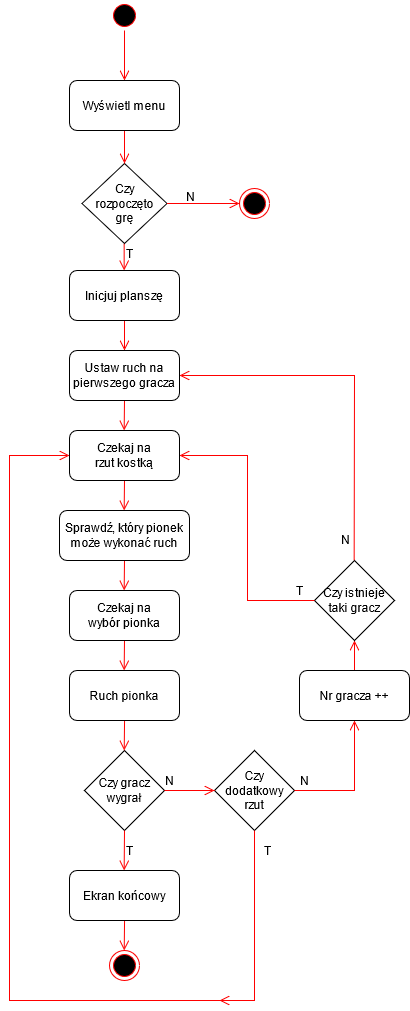

The diagram above was exported from draw.io. Its source (the exported page's mxGraphModel, read from the mxfile embedded in the PNG):
<mxGraphModel dx="1038" dy="547" grid="1" gridSize="10" guides="1" tooltips="1" connect="1" arrows="1" fold="1" page="1" pageScale="1" pageWidth="1169" pageHeight="826" background="#ffffff" math="0" shadow="0">
  <root>
    <mxCell id="0" />
    <mxCell id="1" parent="0" />
    <mxCell id="HyS5z0-jyIlzn7DgKsGc-41" value="" style="ellipse;shape=startState;fillColor=#000000;strokeColor=#ff0000;" parent="1" vertex="1">
      <mxGeometry x="370" y="10" width="30" height="30" as="geometry" />
    </mxCell>
    <mxCell id="HyS5z0-jyIlzn7DgKsGc-43" value="" style="edgeStyle=elbowEdgeStyle;elbow=horizontal;verticalAlign=bottom;endArrow=open;endSize=8;strokeColor=#FF0000;endFill=1;rounded=0;exitX=0.5;exitY=0;exitDx=0;exitDy=0;entryX=0.5;entryY=1;entryDx=0;entryDy=0;" parent="1" target="HyS5z0-jyIlzn7DgKsGc-80" edge="1">
      <mxGeometry x="530.5" y="462" as="geometry">
        <mxPoint x="710.0714285714288" y="660" as="targetPoint" />
        <mxPoint x="615" y="680" as="sourcePoint" />
      </mxGeometry>
    </mxCell>
    <mxCell id="HyS5z0-jyIlzn7DgKsGc-44" value="" style="edgeStyle=elbowEdgeStyle;elbow=horizontal;verticalAlign=bottom;endArrow=open;endSize=8;strokeColor=#FF0000;endFill=1;rounded=0;entryX=0.5;entryY=0;entryDx=0;entryDy=0;" parent="1" source="HyS5z0-jyIlzn7DgKsGc-41" edge="1">
      <mxGeometry x="205.16000000000005" y="-118" as="geometry">
        <mxPoint x="385" y="90" as="targetPoint" />
        <mxPoint x="384.6600000000003" y="40" as="sourcePoint" />
        <Array as="points">
          <mxPoint x="385" y="90" />
        </Array>
      </mxGeometry>
    </mxCell>
    <mxCell id="HyS5z0-jyIlzn7DgKsGc-46" value="&lt;div&gt;Czy&lt;/div&gt;&lt;div&gt;rozpoczęto&lt;/div&gt;&lt;div&gt;grę&lt;/div&gt;" style="rhombus;whiteSpace=wrap;html=1;" parent="1" vertex="1">
      <mxGeometry x="342.5" y="173" width="85" height="80" as="geometry" />
    </mxCell>
    <mxCell id="HyS5z0-jyIlzn7DgKsGc-47" value="" style="edgeStyle=elbowEdgeStyle;elbow=horizontal;verticalAlign=bottom;endArrow=open;endSize=8;strokeColor=#FF0000;endFill=1;rounded=0;exitX=0.5;exitY=1;exitDx=0;exitDy=0;entryX=0.5;entryY=0;entryDx=0;entryDy=0;" parent="1" target="HyS5z0-jyIlzn7DgKsGc-46" edge="1">
      <mxGeometry x="300.1600000000001" y="2" as="geometry">
        <mxPoint x="385" y="160" as="targetPoint" />
        <mxPoint x="385" y="140" as="sourcePoint" />
        <Array as="points">
          <mxPoint x="385" y="160" />
        </Array>
      </mxGeometry>
    </mxCell>
    <mxCell id="HyS5z0-jyIlzn7DgKsGc-48" value="" style="edgeStyle=elbowEdgeStyle;elbow=horizontal;verticalAlign=bottom;endArrow=open;endSize=8;strokeColor=#FF0000;endFill=1;rounded=0;exitX=0.5;exitY=1;exitDx=0;exitDy=0;entryX=0.5;entryY=0;entryDx=0;entryDy=0;" parent="1" edge="1">
      <mxGeometry x="299.8200000000001" y="115" as="geometry">
        <mxPoint x="385" y="280" as="targetPoint" />
        <mxPoint x="384.66" y="253" as="sourcePoint" />
        <Array as="points">
          <mxPoint x="384.66" y="273" />
        </Array>
      </mxGeometry>
    </mxCell>
    <mxCell id="HyS5z0-jyIlzn7DgKsGc-49" value="T" style="text;html=1;align=center;verticalAlign=middle;resizable=0;points=[];autosize=1;strokeColor=none;" parent="1" vertex="1">
      <mxGeometry x="380" y="253" width="20" height="20" as="geometry" />
    </mxCell>
    <mxCell id="HyS5z0-jyIlzn7DgKsGc-50" value="N" style="text;html=1;align=center;verticalAlign=middle;resizable=0;points=[];autosize=1;strokeColor=none;" parent="1" vertex="1">
      <mxGeometry x="441" y="196" width="20" height="20" as="geometry" />
    </mxCell>
    <mxCell id="HyS5z0-jyIlzn7DgKsGc-51" value="" style="ellipse;shape=endState;fillColor=#000000;strokeColor=#ff0000" parent="1" vertex="1">
      <mxGeometry x="500" y="198" width="30" height="30" as="geometry" />
    </mxCell>
    <mxCell id="HyS5z0-jyIlzn7DgKsGc-52" value="" style="edgeStyle=elbowEdgeStyle;elbow=horizontal;verticalAlign=bottom;endArrow=open;endSize=8;strokeColor=#FF0000;endFill=1;rounded=0;exitX=1;exitY=0.5;exitDx=0;exitDy=0;entryX=0;entryY=0.5;entryDx=0;entryDy=0;" parent="1" source="HyS5z0-jyIlzn7DgKsGc-46" target="HyS5z0-jyIlzn7DgKsGc-51" edge="1">
      <mxGeometry x="415.68000000000006" y="-108" as="geometry">
        <mxPoint x="595.2514285714287" y="90" as="targetPoint" />
        <mxPoint x="595.1800000000003" y="50" as="sourcePoint" />
      </mxGeometry>
    </mxCell>
    <mxCell id="HyS5z0-jyIlzn7DgKsGc-56" value="" style="edgeStyle=elbowEdgeStyle;elbow=horizontal;verticalAlign=bottom;endArrow=open;endSize=8;strokeColor=#FF0000;endFill=1;rounded=0;exitX=0.5;exitY=1;exitDx=0;exitDy=0;entryX=0.5;entryY=0;entryDx=0;entryDy=0;" parent="1" edge="1">
      <mxGeometry x="299.8200000000001" y="382" as="geometry">
        <mxPoint x="385" y="520" as="targetPoint" />
        <mxPoint x="385" y="490" as="sourcePoint" />
        <Array as="points">
          <mxPoint x="384.66" y="540" />
        </Array>
      </mxGeometry>
    </mxCell>
    <mxCell id="HyS5z0-jyIlzn7DgKsGc-58" value="" style="edgeStyle=elbowEdgeStyle;elbow=horizontal;verticalAlign=bottom;endArrow=open;endSize=8;strokeColor=#FF0000;endFill=1;rounded=0;exitX=0.5;exitY=1;exitDx=0;exitDy=0;entryX=0.5;entryY=0;entryDx=0;entryDy=0;" parent="1" edge="1">
      <mxGeometry x="299.8200000000001" y="472" as="geometry">
        <mxPoint x="385" y="600" as="targetPoint" />
        <mxPoint x="385" y="570" as="sourcePoint" />
        <Array as="points">
          <mxPoint x="384.66" y="630" />
        </Array>
      </mxGeometry>
    </mxCell>
    <mxCell id="HyS5z0-jyIlzn7DgKsGc-61" value="" style="edgeStyle=elbowEdgeStyle;elbow=horizontal;verticalAlign=bottom;endArrow=open;endSize=8;strokeColor=#FF0000;endFill=1;rounded=0;exitX=0.5;exitY=1;exitDx=0;exitDy=0;entryX=0.5;entryY=0;entryDx=0;entryDy=0;" parent="1" edge="1">
      <mxGeometry x="415.1600000000001" y="312" as="geometry">
        <mxPoint x="385" y="360" as="targetPoint" />
        <mxPoint x="385" y="330" as="sourcePoint" />
        <Array as="points">
          <mxPoint x="385" y="350" />
        </Array>
      </mxGeometry>
    </mxCell>
    <mxCell id="HyS5z0-jyIlzn7DgKsGc-63" value="" style="edgeStyle=elbowEdgeStyle;elbow=horizontal;verticalAlign=bottom;endArrow=open;endSize=8;strokeColor=#FF0000;endFill=1;rounded=0;exitX=0.5;exitY=1;exitDx=0;exitDy=0;" parent="1" edge="1">
      <mxGeometry x="299.8200000000001" y="292" as="geometry">
        <mxPoint x="385" y="440" as="targetPoint" />
        <mxPoint x="385" y="410" as="sourcePoint" />
        <Array as="points">
          <mxPoint x="384.66" y="450" />
        </Array>
      </mxGeometry>
    </mxCell>
    <mxCell id="HyS5z0-jyIlzn7DgKsGc-66" value="" style="edgeStyle=elbowEdgeStyle;elbow=horizontal;verticalAlign=bottom;endArrow=open;endSize=8;strokeColor=#FF0000;endFill=1;rounded=0;exitX=0.5;exitY=1;exitDx=0;exitDy=0;entryX=0.5;entryY=0;entryDx=0;entryDy=0;" parent="1" edge="1">
      <mxGeometry x="299.8200000000001" y="552" as="geometry">
        <mxPoint x="385" y="680" as="targetPoint" />
        <mxPoint x="385" y="650" as="sourcePoint" />
        <Array as="points">
          <mxPoint x="384.66" y="710" />
        </Array>
      </mxGeometry>
    </mxCell>
    <mxCell id="HyS5z0-jyIlzn7DgKsGc-68" value="&lt;div&gt;Czy gracz&lt;/div&gt;&lt;div&gt;wygrał&lt;br&gt;&lt;/div&gt;" style="rhombus;whiteSpace=wrap;html=1;" parent="1" vertex="1">
      <mxGeometry x="345" y="760" width="80" height="80" as="geometry" />
    </mxCell>
    <mxCell id="HyS5z0-jyIlzn7DgKsGc-71" value="T" style="text;html=1;align=center;verticalAlign=middle;resizable=0;points=[];autosize=1;strokeColor=none;" parent="1" vertex="1">
      <mxGeometry x="380" y="850" width="20" height="20" as="geometry" />
    </mxCell>
    <mxCell id="HyS5z0-jyIlzn7DgKsGc-72" value="N" style="text;html=1;align=center;verticalAlign=middle;resizable=0;points=[];autosize=1;strokeColor=none;" parent="1" vertex="1">
      <mxGeometry x="555" y="780" width="20" height="20" as="geometry" />
    </mxCell>
    <mxCell id="HyS5z0-jyIlzn7DgKsGc-74" value="" style="ellipse;shape=endState;fillColor=#000000;strokeColor=#ff0000" parent="1" vertex="1">
      <mxGeometry x="370" y="960" width="30" height="30" as="geometry" />
    </mxCell>
    <mxCell id="HyS5z0-jyIlzn7DgKsGc-75" value="" style="edgeStyle=elbowEdgeStyle;elbow=horizontal;verticalAlign=bottom;endArrow=open;endSize=8;strokeColor=#FF0000;endFill=1;rounded=0;exitX=0.5;exitY=1;exitDx=0;exitDy=0;entryX=0.5;entryY=0;entryDx=0;entryDy=0;" parent="1" source="HyS5z0-jyIlzn7DgKsGc-68" edge="1">
      <mxGeometry x="299.8200000000001" y="752" as="geometry">
        <mxPoint x="385" y="880" as="targetPoint" />
        <mxPoint x="385" y="850" as="sourcePoint" />
        <Array as="points">
          <mxPoint x="384.66" y="910" />
        </Array>
      </mxGeometry>
    </mxCell>
    <mxCell id="HyS5z0-jyIlzn7DgKsGc-80" value="&lt;div&gt;Czy istnieje&lt;/div&gt;&lt;div&gt;taki gracz&lt;br&gt;&lt;/div&gt;" style="rhombus;whiteSpace=wrap;html=1;" parent="1" vertex="1">
      <mxGeometry x="575" y="570" width="80" height="80" as="geometry" />
    </mxCell>
    <mxCell id="HyS5z0-jyIlzn7DgKsGc-81" value="T" style="text;html=1;align=center;verticalAlign=middle;resizable=0;points=[];autosize=1;strokeColor=none;" parent="1" vertex="1">
      <mxGeometry x="550" y="590" width="20" height="20" as="geometry" />
    </mxCell>
    <mxCell id="HyS5z0-jyIlzn7DgKsGc-82" value="N" style="text;html=1;align=center;verticalAlign=middle;resizable=0;points=[];autosize=1;strokeColor=none;" parent="1" vertex="1">
      <mxGeometry x="596" y="539" width="20" height="20" as="geometry" />
    </mxCell>
    <mxCell id="HyS5z0-jyIlzn7DgKsGc-83" value="" style="edgeStyle=elbowEdgeStyle;elbow=horizontal;verticalAlign=bottom;endArrow=open;endSize=8;strokeColor=#FF0000;endFill=1;rounded=0;exitX=0.5;exitY=0;exitDx=0;exitDy=0;entryX=1;entryY=0.5;entryDx=0;entryDy=0;" parent="1" edge="1">
      <mxGeometry x="530.16" y="352" as="geometry">
        <mxPoint x="440" y="385" as="targetPoint" />
        <mxPoint x="614.66" y="570" as="sourcePoint" />
        <Array as="points">
          <mxPoint x="615" y="470" />
        </Array>
      </mxGeometry>
    </mxCell>
    <mxCell id="HyS5z0-jyIlzn7DgKsGc-84" value="" style="edgeStyle=elbowEdgeStyle;elbow=horizontal;verticalAlign=bottom;endArrow=open;endSize=8;strokeColor=#FF0000;endFill=1;rounded=0;exitX=0;exitY=0.5;exitDx=0;exitDy=0;entryX=1;entryY=0.5;entryDx=0;entryDy=0;" parent="1" source="HyS5z0-jyIlzn7DgKsGc-80" edge="1">
      <mxGeometry x="430.29" y="387" as="geometry">
        <mxPoint x="440" y="465" as="targetPoint" />
        <mxPoint x="514.79" y="605" as="sourcePoint" />
      </mxGeometry>
    </mxCell>
    <mxCell id="HyS5z0-jyIlzn7DgKsGc-85" value="&lt;div&gt;Czy dodatkowy&lt;/div&gt;&lt;div&gt;rzut&lt;br&gt;&lt;/div&gt;" style="rhombus;whiteSpace=wrap;html=1;" parent="1" vertex="1">
      <mxGeometry x="475" y="760" width="80" height="80" as="geometry" />
    </mxCell>
    <mxCell id="HyS5z0-jyIlzn7DgKsGc-86" value="N" style="text;html=1;align=center;verticalAlign=middle;resizable=0;points=[];autosize=1;strokeColor=none;" parent="1" vertex="1">
      <mxGeometry x="420" y="780" width="20" height="20" as="geometry" />
    </mxCell>
    <mxCell id="HyS5z0-jyIlzn7DgKsGc-87" value="T" style="text;html=1;align=center;verticalAlign=middle;resizable=0;points=[];autosize=1;strokeColor=none;" parent="1" vertex="1">
      <mxGeometry x="518" y="850" width="20" height="20" as="geometry" />
    </mxCell>
    <mxCell id="HyS5z0-jyIlzn7DgKsGc-89" value="" style="edgeStyle=elbowEdgeStyle;elbow=horizontal;verticalAlign=bottom;endArrow=open;endSize=8;strokeColor=#FF0000;endFill=1;rounded=0;exitX=0.5;exitY=1;exitDx=0;exitDy=0;entryX=0.5;entryY=0;entryDx=0;entryDy=0;" parent="1" target="HyS5z0-jyIlzn7DgKsGc-68" edge="1">
      <mxGeometry x="299.8700000000001" y="632" as="geometry">
        <mxPoint x="385" y="770" as="targetPoint" />
        <mxPoint x="385.05" y="730" as="sourcePoint" />
        <Array as="points">
          <mxPoint x="384.71000000000004" y="790" />
        </Array>
      </mxGeometry>
    </mxCell>
    <mxCell id="HyS5z0-jyIlzn7DgKsGc-90" value="" style="edgeStyle=elbowEdgeStyle;elbow=horizontal;verticalAlign=bottom;endArrow=open;endSize=8;strokeColor=#FF0000;endFill=1;rounded=0;entryX=0;entryY=0.5;entryDx=0;entryDy=0;" parent="1" edge="1">
      <mxGeometry x="155.1600000000001" y="687" as="geometry">
        <mxPoint x="330" y="465" as="targetPoint" />
        <mxPoint x="490" y="1010" as="sourcePoint" />
        <Array as="points">
          <mxPoint x="270" y="1050" />
          <mxPoint x="270" y="1010" />
          <mxPoint x="260" y="630" />
        </Array>
      </mxGeometry>
    </mxCell>
    <mxCell id="HyS5z0-jyIlzn7DgKsGc-93" value="" style="edgeStyle=elbowEdgeStyle;elbow=horizontal;verticalAlign=bottom;endArrow=open;endSize=8;strokeColor=#FF0000;endFill=1;rounded=0;exitX=0.5;exitY=1;exitDx=0;exitDy=0;entryX=0.5;entryY=0;entryDx=0;entryDy=0;" parent="1" edge="1">
      <mxGeometry x="299.8700000000001" y="832" as="geometry">
        <mxPoint x="385.05" y="960" as="targetPoint" />
        <mxPoint x="385.05" y="930" as="sourcePoint" />
        <Array as="points">
          <mxPoint x="384.71000000000004" y="990" />
        </Array>
      </mxGeometry>
    </mxCell>
    <mxCell id="HyS5z0-jyIlzn7DgKsGc-95" value="" style="edgeStyle=elbowEdgeStyle;elbow=horizontal;verticalAlign=bottom;endArrow=open;endSize=8;strokeColor=#FF0000;endFill=1;rounded=0;exitX=0.5;exitY=1;exitDx=0;exitDy=0;" parent="1" source="HyS5z0-jyIlzn7DgKsGc-85" edge="1">
      <mxGeometry x="435.16000000000014" y="843" as="geometry">
        <mxPoint x="480" y="1010" as="targetPoint" />
        <mxPoint x="520.3399999999999" y="941" as="sourcePoint" />
        <Array as="points">
          <mxPoint x="515" y="930" />
        </Array>
      </mxGeometry>
    </mxCell>
    <mxCell id="HyS5z0-jyIlzn7DgKsGc-96" value="" style="edgeStyle=elbowEdgeStyle;elbow=horizontal;verticalAlign=bottom;endArrow=open;endSize=8;strokeColor=#FF0000;endFill=1;rounded=0;exitX=1;exitY=0.5;exitDx=0;exitDy=0;entryX=0;entryY=0.5;entryDx=0;entryDy=0;" parent="1" source="HyS5z0-jyIlzn7DgKsGc-68" target="HyS5z0-jyIlzn7DgKsGc-85" edge="1">
      <mxGeometry x="370.16000000000014" y="677" as="geometry">
        <mxPoint x="455.29" y="805" as="targetPoint" />
        <mxPoint x="455.34" y="775" as="sourcePoint" />
        <Array as="points">
          <mxPoint x="455.00000000000006" y="835" />
        </Array>
      </mxGeometry>
    </mxCell>
    <mxCell id="HyS5z0-jyIlzn7DgKsGc-97" value="" style="edgeStyle=elbowEdgeStyle;elbow=horizontal;verticalAlign=bottom;endArrow=open;endSize=8;strokeColor=#FF0000;endFill=1;rounded=0;exitX=1;exitY=0.5;exitDx=0;exitDy=0;entryX=0.5;entryY=1;entryDx=0;entryDy=0;" parent="1" source="HyS5z0-jyIlzn7DgKsGc-85" edge="1">
      <mxGeometry x="555.1600000000001" y="712" as="geometry">
        <mxPoint x="615" y="730" as="targetPoint" />
        <mxPoint x="640.3399999999999" y="810" as="sourcePoint" />
        <Array as="points">
          <mxPoint x="615" y="770" />
          <mxPoint x="640" y="870" />
        </Array>
      </mxGeometry>
    </mxCell>
    <mxCell id="LzEwhNOW2EgbrQia0HSJ-1" value="Wyświetl menu" style="rounded=1;whiteSpace=wrap;html=1;" vertex="1" parent="1">
      <mxGeometry x="330" y="90" width="110" height="50" as="geometry" />
    </mxCell>
    <mxCell id="LzEwhNOW2EgbrQia0HSJ-2" value="Inicjuj planszę" style="rounded=1;whiteSpace=wrap;html=1;" vertex="1" parent="1">
      <mxGeometry x="330" y="280" width="110" height="50" as="geometry" />
    </mxCell>
    <mxCell id="LzEwhNOW2EgbrQia0HSJ-3" value="&lt;div&gt;Ustaw ruch na &lt;br&gt;&lt;/div&gt;&lt;div&gt;pierwszego gracza&lt;br&gt;&lt;/div&gt;" style="rounded=1;whiteSpace=wrap;html=1;" vertex="1" parent="1">
      <mxGeometry x="330" y="360" width="110" height="50" as="geometry" />
    </mxCell>
    <mxCell id="LzEwhNOW2EgbrQia0HSJ-4" value="Czekaj na&lt;br&gt;rzut kostką" style="rounded=1;whiteSpace=wrap;html=1;" vertex="1" parent="1">
      <mxGeometry x="330" y="440" width="110" height="50" as="geometry" />
    </mxCell>
    <mxCell id="LzEwhNOW2EgbrQia0HSJ-5" value="Sprawdź, który pionek&lt;br&gt;może wykonać ruch" style="rounded=1;whiteSpace=wrap;html=1;" vertex="1" parent="1">
      <mxGeometry x="320" y="520" width="130" height="50" as="geometry" />
    </mxCell>
    <mxCell id="LzEwhNOW2EgbrQia0HSJ-6" value="Czekaj na&lt;br&gt;wybór pionka" style="rounded=1;whiteSpace=wrap;html=1;" vertex="1" parent="1">
      <mxGeometry x="330" y="600" width="110" height="50" as="geometry" />
    </mxCell>
    <mxCell id="LzEwhNOW2EgbrQia0HSJ-7" value="Ruch pionka" style="rounded=1;whiteSpace=wrap;html=1;" vertex="1" parent="1">
      <mxGeometry x="330" y="680" width="110" height="50" as="geometry" />
    </mxCell>
    <mxCell id="LzEwhNOW2EgbrQia0HSJ-8" value="Nr gracza ++" style="rounded=1;whiteSpace=wrap;html=1;" vertex="1" parent="1">
      <mxGeometry x="560" y="680" width="110" height="50" as="geometry" />
    </mxCell>
    <mxCell id="LzEwhNOW2EgbrQia0HSJ-9" value="Ekran końcowy" style="rounded=1;whiteSpace=wrap;html=1;" vertex="1" parent="1">
      <mxGeometry x="330" y="880" width="110" height="50" as="geometry" />
    </mxCell>
  </root>
</mxGraphModel>